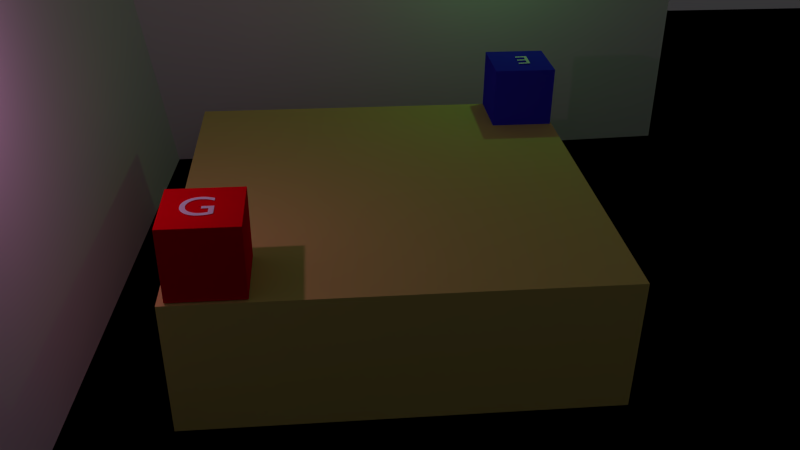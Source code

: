 # Source: ProblemSolution2.blend  (saved by Blender 2.78.0; exported with 4.5.12 LTS)
import bpy
from mathutils import Matrix  # noqa: F401  (used for matrix-valued properties, if any)

bpy.ops.wm.read_factory_settings(use_empty=True)
scene = bpy.context.scene
scene.name = 'Game scene'

# ---- collections
col_collection_1_002 = bpy.data.collections.new('Collection 1.002'); scene.collection.children.link(col_collection_1_002)

# ---- materials (node trees are filled in below, after node groups)
mat_out_of_bound = bpy.data.materials.new('Out of bound')
mat_out_of_bound.alpha_threshold = 0.0
mat_out_of_bound.use_transparent_shadow = False
mat_out_of_bound.diffuse_color = (0.0, 0.0, 0.0, 1.0)
mat_out_of_bound.roughness = 0.5
mat_out_of_bound.line_color = (0.0, 0.0, 0.0, 1.0)
mat_arena = bpy.data.materials.new('arena')
mat_arena.alpha_threshold = 0.0
mat_arena.use_transparent_shadow = False
mat_arena.diffuse_color = (0.8, 0.6635, 0.1964, 1.0)
mat_arena.roughness = 0.5
mat_arena.line_color = (0.0, 0.0, 0.0, 1.0)
mat_e = bpy.data.materials.new('e')
mat_e.alpha_threshold = 0.0
mat_e.use_transparent_shadow = False
mat_e.diffuse_color = (0.03725, 0.03086, 0.8, 1.0)
mat_e.roughness = 0.5
mat_e.line_color = (0.0, 0.0, 0.0, 1.0)
mat_g = bpy.data.materials.new('g')
mat_g.alpha_threshold = 0.0
mat_g.use_transparent_shadow = False
mat_g.diffuse_color = (0.8, 0.0, 0.007875, 1.0)
mat_g.roughness = 0.5
mat_g.line_color = (0.0, 0.0, 0.0, 1.0)
mat_material_003 = bpy.data.materials.new('Material.003')
mat_material_003.alpha_threshold = 0.0
mat_material_003.use_transparent_shadow = False
mat_material_003.roughness = 0.5
mat_material_003.line_color = (0.0, 0.0, 0.0, 1.0)
mat_material_004 = bpy.data.materials.new('Material.004')
mat_material_004.alpha_threshold = 0.0
mat_material_004.use_transparent_shadow = False
mat_material_004.roughness = 0.5
mat_material_004.line_color = (0.0, 0.0, 0.0, 1.0)

# ---- material node trees

# ---- world
world_world = bpy.data.worlds.new('World'); scene.world = world_world
world_world.color = (0.03493, 0.03373, 0.03522)
world_world.use_sun_shadow = False
world_world.sun_shadow_jitter_overblur = 0.0
world_world.cycles.sampling_method = 'NONE'
world_world.cycles.sample_map_resolution = 256

# ---- cameras
cam_camera = bpy.data.cameras.new('Camera')
cam_camera.clip_end = 100.0
cam_camera.lens = 35.0
cam_camera.sensor_width = 32.0
cam_camera.sensor_height = 18.0
cam_camera.ortho_scale = 7.314
cam_camera.dof.focus_distance = 0.0
cam_camera.dof.aperture_fstop = 128.0

# ---- lights
light_point = bpy.data.lights.new('Point', 'POINT')
light_point.color = (0.2174, 1.0, 0.2061)
light_point.transmission_factor = 0.0
light_point.energy = 100.0
light_point.shadow_buffer_clip_start = 0.5
light_point.shadow_soft_size = 0.1
light_point.shadow_maximum_resolution = 0.006
light_point.use_absolute_resolution = True
light_point.cycles.use_multiple_importance_sampling = False
light_lamp = bpy.data.lights.new('Lamp', 'POINT')
light_lamp.color = (1.0, 0.3589, 0.8397)
light_lamp.transmission_factor = 0.0
light_lamp.cutoff_distance = 30.0
light_lamp.energy = 178.0
light_lamp.shadow_buffer_clip_start = 1.001
light_lamp.shadow_soft_size = 0.1
light_lamp.shadow_maximum_resolution = 0.006
light_lamp.use_absolute_resolution = True
light_lamp.cycles.use_multiple_importance_sampling = False

# ---- meshes
me_plane_001 = bpy.data.meshes.new('Plane.001')
me_plane_001.from_pydata([(-1.0, -1.0, 0.0), (1.0, -1.0, 0.0), (-1.0, 1.0, 0.0), (1.0, 1.0, 0.0)], [], [(0, 1, 3, 2)])
me_plane_001.materials.append(mat_out_of_bound)
me_plane_001.use_remesh_preserve_volume = False
me_plane_001.use_remesh_preserve_attributes = False
me_plane_001.use_mirror_vertex_groups = False
me_plane_001.update()
me_cube_002 = bpy.data.meshes.new('Cube.002')
me_cube_002.from_pydata([(-1.0, -1.0, -1.0), (-1.0, -1.0, 1.0), (-1.0, 1.0, -1.0), (-1.0, 1.0, 1.0), (1.0, -1.0, -1.0), (1.0, -1.0, 1.0), (1.0, 1.0, -1.0), (1.0, 1.0, 1.0)], [], [(0, 1, 3, 2), (2, 3, 7, 6), (6, 7, 5, 4), (4, 5, 1, 0), (2, 6, 4, 0), (7, 3, 1, 5)])
me_cube_002.materials.append(mat_arena)
me_cube_002.use_remesh_preserve_volume = False
me_cube_002.use_remesh_preserve_attributes = False
me_cube_002.use_mirror_vertex_groups = False
me_cube_002.update()
me_cube_001 = bpy.data.meshes.new('Cube.001')
me_cube_001.from_pydata([(-1.0, -1.0, -1.0), (-1.0, -1.0, 1.0), (-1.0, 1.0, -1.0), (-1.0, 1.0, 1.0), (1.0, -1.0, -1.0), (1.0, -1.0, 1.0), (1.0, 1.0, -1.0), (1.0, 1.0, 1.0)], [], [(0, 1, 3, 2), (2, 3, 7, 6), (6, 7, 5, 4), (4, 5, 1, 0), (2, 6, 4, 0), (7, 3, 1, 5)])
me_cube_001.materials.append(mat_e)
me_cube_001.use_remesh_preserve_volume = False
me_cube_001.use_remesh_preserve_attributes = False
me_cube_001.use_mirror_vertex_groups = False
me_cube_001.update()
me_cube = bpy.data.meshes.new('Cube')
me_cube.from_pydata([(1.0, 1.0, -1.0), (1.0, -1.0, -1.0), (-1.0, -1.0, -1.0), (-1.0, 1.0, -1.0), (1.0, 1.0, 1.0), (1.0, -1.0, 1.0), (-1.0, -1.0, 1.0), (-1.0, 1.0, 1.0)], [], [(0, 1, 2, 3), (4, 7, 6, 5), (0, 4, 5, 1), (1, 5, 6, 2), (2, 6, 7, 3), (4, 0, 3, 7)])
me_cube.materials.append(mat_g)
me_cube.use_remesh_preserve_volume = False
me_cube.use_remesh_preserve_attributes = False
me_cube.use_mirror_vertex_groups = False
me_cube.update()
me_plane_004 = bpy.data.meshes.new('Plane.004')
me_plane_004.from_pydata([(-1.0, -1.0, 0.0), (1.0, -1.0, 0.0), (-1.0, 1.0, 0.0), (1.0, 1.0, 0.0)], [], [(0, 1, 3, 2)])
_uv = me_plane_004.uv_layers.new(name='UVMap')
_uv.uv.foreach_set('vector', [0.0001001, 9.998e-05, 0.9999, 0.0001, 0.9999, 0.9999, 9.998e-05, 0.9999])
me_plane_004.materials.append(mat_material_003)
me_plane_004.use_remesh_preserve_volume = False
me_plane_004.use_remesh_preserve_attributes = False
me_plane_004.use_mirror_vertex_groups = False
me_plane_004.update()
me_plane_007 = bpy.data.meshes.new('Plane.007')
me_plane_007.from_pydata([(-1.0, -1.0, 0.0), (1.0, -1.0, 0.0), (-1.0, 1.0, 0.0), (1.0, 1.0, 0.0)], [], [(0, 1, 3, 2)])
_uv = me_plane_007.uv_layers.new(name='UVMap')
_uv.uv.foreach_set('vector', [0.0001001, 9.998e-05, 0.9999, 0.0001, 0.9999, 0.9999, 9.998e-05, 0.9999])
me_plane_007.materials.append(mat_material_004)
me_plane_007.use_remesh_preserve_volume = False
me_plane_007.use_remesh_preserve_attributes = False
me_plane_007.use_mirror_vertex_groups = False
me_plane_007.update()

# ---- curves / text
txt_text_005 = bpy.data.curves.new('Text.005', 'FONT')
txt_text_005.dimensions = '2D'
txt_text_005.body = 'E'
txt_text_005.use_path_clamp = True
txt_text_005.bevel_resolution = 0
txt_text_003 = bpy.data.curves.new('Text.003', 'FONT')
txt_text_003.dimensions = '2D'
txt_text_003.body = 'G'
txt_text_003.use_path_clamp = True
txt_text_003.bevel_resolution = 0

# ---- objects
ob_point = bpy.data.objects.new('Point', light_point)
ob_empty = bpy.data.objects.new('Empty', None)
ob_plane = bpy.data.objects.new('Plane', me_plane_001)
ob_cube_002 = bpy.data.objects.new('Cube.002', me_cube_002)
ob_cube_001 = bpy.data.objects.new('Cube.001', me_cube_001)
ob_text_003 = bpy.data.objects.new('Text.003', txt_text_005)
ob_cube = bpy.data.objects.new('Cube', me_cube)
ob_text_001 = bpy.data.objects.new('Text.001', txt_text_003)
ob_lamp = bpy.data.objects.new('Lamp', light_lamp)
ob_camera = bpy.data.objects.new('Camera', cam_camera)
ob_plane_001 = bpy.data.objects.new('Plane.001', me_plane_004)
ob_plane_003 = bpy.data.objects.new('Plane.003', me_plane_007)

# ---- transforms, parenting, visibility, modifiers, constraints
ob_point.location = (5.13, 6.573, 10.28)
ob_point.lineart.crease_threshold = 0.0
ob_empty.location = (-21.6, 10.86, -9.431)
ob_empty.empty_image_offset = (0.0, 0.0)
ob_empty.lineart.crease_threshold = 0.0
ob_plane.location = (0.0, 0.0, 0.0)
ob_plane.scale = (30.59, 30.59, 30.59)
ob_plane.lineart.crease_threshold = 0.0
ob_cube_002.location = (0.0, 0.0, 1.968)
ob_cube_002.scale = (6.01, 6.008, 1.955)
ob_cube_002.lineart.crease_threshold = 0.0
ob_cube_001.location = (4.957, 5.023, 4.872)
ob_cube_001.lineart.crease_threshold = 0.0
ob_text_003.parent = ob_cube_001
ob_text_003.matrix_parent_inverse = Matrix(((1.0, 0.0, 0.0, -4.957), (0.0, 1.0, 0.0, -5.023), (0.0, 0.0, 1.0, -4.872), (0.0, 0.0, 0.0, 1.0)))
ob_text_003.location = (5.311, 5.278, 5.942)
ob_text_003.rotation_euler = (-0.02346, 0.0233, -3.153)
ob_text_003.lineart.crease_threshold = 0.0
ob_cube.location = (-4.82, -4.929, 4.958)
ob_cube.lock_rotations_4d = False
ob_cube.empty_display_type = 'ARROWS'
ob_cube.lineart.crease_threshold = 0.0
ob_text_001.parent = ob_cube
ob_text_001.matrix_parent_inverse = Matrix(((1.0, 0.0, 0.0, 4.934), (0.0, 1.0, 5.96e-08, 4.929), (0.0, 0.0, 1.0, -4.958), (0.0, 0.0, 0.0, 1.0)))
ob_text_001.location = (-5.525, -5.345, 5.975)
ob_text_001.scale = (1.319, 1.319, 1.319)
ob_text_001.lineart.crease_threshold = 0.0
ob_lamp.location = (-6.586, -4.857, 10.19)
ob_lamp.rotation_euler = (0.6503, 0.05522, 1.866)
ob_lamp.lock_rotations_4d = False
ob_lamp.empty_display_type = 'ARROWS'
ob_lamp.color = (0.0, 0.0, 0.0, 0.0)
ob_lamp.lineart.crease_threshold = 0.0
ob_camera.location = (-1.95, -23.41, 15.89)
ob_camera.rotation_euler = (1.051, -0.008593, 6.189)
ob_camera.lock_rotations_4d = False
ob_camera.empty_display_type = 'ARROWS'
ob_camera.color = (0.0, 0.0, 0.0, 0.0)
ob_camera.display_type = 'WIRE'
ob_camera.lineart.crease_threshold = 0.0
ob_plane_001.location = (1.101, 10.68, 11.29)
ob_plane_001.rotation_euler = (1.574, -0.01184, 0.02757)
ob_plane_001.scale = (11.27, 11.27, 11.27)
ob_plane_001.lineart.crease_threshold = 0.0
ob_plane_003.location = (-9.981, 0.8961, 10.47)
ob_plane_003.rotation_euler = (1.431, 0.001644, 1.506)
ob_plane_003.scale = (11.3, 11.3, 11.3)
ob_plane_003.lineart.crease_threshold = 0.0

# ---- collection membership
col_collection_1_002.objects.link(ob_point)
col_collection_1_002.objects.link(ob_empty)
col_collection_1_002.objects.link(ob_plane)
col_collection_1_002.objects.link(ob_cube_002)
col_collection_1_002.objects.link(ob_cube_001)
col_collection_1_002.objects.link(ob_text_003)
col_collection_1_002.objects.link(ob_cube)
col_collection_1_002.objects.link(ob_text_001)
col_collection_1_002.objects.link(ob_lamp)
col_collection_1_002.objects.link(ob_camera)
col_collection_1_002.objects.link(ob_plane_001)
col_collection_1_002.objects.link(ob_plane_003)

# ---- scene / render settings (as saved in the file)
scene.camera = ob_camera
scene.frame_start = 1; scene.frame_end = 250; scene.frame_set(0)
scene.render.engine = 'BLENDER_EEVEE_NEXT'
scene.render.resolution_percentage = 50
scene.render.dither_intensity = 0.0
scene.cycles.use_denoising = False
scene.cycles.samples = 10
scene.cycles.sampling_pattern = 'TABULATED_SOBOL'
scene.cycles.light_sampling_threshold = 0.0
scene.cycles.use_adaptive_sampling = False
scene.cycles.use_light_tree = False
scene.cycles.blur_glossy = 0.0
scene.cycles.volume_bounces = 1
scene.cycles.pixel_filter_type = 'GAUSSIAN'
scene.cycles.sample_clamp_indirect = 0.0
scene.view_settings.view_transform = 'Standard'
bpy.context.view_layer.update()
